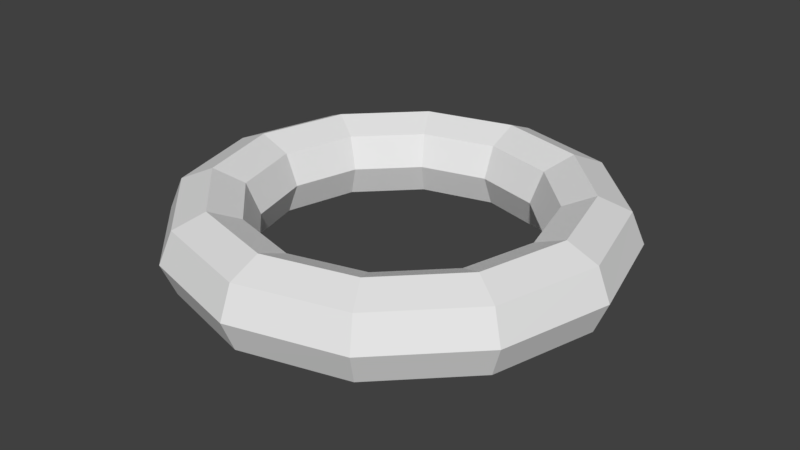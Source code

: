 # Source: pointer.blend  (saved by Blender 2.78.0; exported with 4.5.12 LTS)
import bpy
from mathutils import Matrix  # noqa: F401  (used for matrix-valued properties, if any)

bpy.ops.wm.read_factory_settings(use_empty=True)
scene = bpy.context.scene
scene.name = 'Scene'

# ---- collections
col_collection_1 = bpy.data.collections.new('Collection 1'); scene.collection.children.link(col_collection_1)

# ---- world
world_world = bpy.data.worlds.new('World'); scene.world = world_world
world_world.color = (0.05088, 0.05088, 0.05088)
world_world.use_sun_shadow = False
world_world.sun_shadow_jitter_overblur = 0.0
world_world.cycles.sampling_method = 'MANUAL'

# ---- meshes
me_torus = bpy.data.meshes.new('Torus')
me_torus.from_pydata([(1.25, 0.0, 0.0), (1.177, 0.0, 0.1768), (1.0, 0.0, 0.25), (0.8232, 0.0, 0.1768), (0.75, 0.0, 3.062e-17), (0.8232, 0.0, -0.1768), (1.0, 0.0, -0.25), (1.177, 0.0, -0.1768), (1.083, 0.625, 0.0), (1.019, 0.5884, 0.1768), (0.866, 0.5, 0.25), (0.7129, 0.4116, 0.1768), (0.6495, 0.375, 3.062e-17), (0.7129, 0.4116, -0.1768), (0.866, 0.5, -0.25), (1.019, 0.5884, -0.1768), (0.625, 1.083, 0.0), (0.5884, 1.019, 0.1768), (0.5, 0.866, 0.25), (0.4116, 0.7129, 0.1768), (0.375, 0.6495, 3.062e-17), (0.4116, 0.7129, -0.1768), (0.5, 0.866, -0.25), (0.5884, 1.019, -0.1768), (5.96e-08, 1.25, 0.0), (1.788e-07, 1.177, 0.1768), (8.941e-08, 1.0, 0.25), (5.96e-08, 0.8232, 0.1768), (8.941e-08, 0.75, 3.062e-17), (5.96e-08, 0.8232, -0.1768), (8.941e-08, 1.0, -0.25), (1.788e-07, 1.177, -0.1768), (-0.625, 1.083, 0.0), (-0.5884, 1.019, 0.1768), (-0.5, 0.866, 0.25), (-0.4116, 0.7129, 0.1768), (-0.375, 0.6495, 3.062e-17), (-0.4116, 0.7129, -0.1768), (-0.5, 0.866, -0.25), (-0.5884, 1.019, -0.1768), (-1.083, 0.625, 0.0), (-1.019, 0.5884, 0.1768), (-0.866, 0.5, 0.25), (-0.7129, 0.4116, 0.1768), (-0.6495, 0.375, 3.062e-17), (-0.7129, 0.4116, -0.1768), (-0.866, 0.5, -0.25), (-1.019, 0.5884, -0.1768), (-1.25, 1.093e-07, 0.0), (-1.177, 1.029e-07, 0.1768), (-1.0, 8.742e-08, 0.25), (-0.8232, 7.197e-08, 0.1768), (-0.75, 6.557e-08, 3.062e-17), (-0.8232, 7.197e-08, -0.1768), (-1.0, 8.742e-08, -0.25), (-1.177, 1.029e-07, -0.1768), (-1.083, -0.625, 0.0), (-1.019, -0.5884, 0.1768), (-0.866, -0.5, 0.25), (-0.7129, -0.4116, 0.1768), (-0.6495, -0.375, 3.062e-17), (-0.7129, -0.4116, -0.1768), (-0.866, -0.5, -0.25), (-1.019, -0.5884, -0.1768), (-0.625, -1.083, 0.0), (-0.5884, -1.019, 0.1768), (-0.5, -0.866, 0.25), (-0.4116, -0.7129, 0.1768), (-0.375, -0.6495, 3.062e-17), (-0.4116, -0.7129, -0.1768), (-0.5, -0.866, -0.25), (-0.5884, -1.019, -0.1768), (5.96e-08, -1.25, 0.0), (1.788e-07, -1.177, 0.1768), (8.941e-08, -1.0, 0.25), (5.96e-08, -0.8232, 0.1768), (8.941e-08, -0.75, 3.062e-17), (5.96e-08, -0.8232, -0.1768), (8.941e-08, -1.0, -0.25), (1.788e-07, -1.177, -0.1768), (0.625, -1.083, 0.0), (0.5884, -1.019, 0.1768), (0.5, -0.866, 0.25), (0.4116, -0.7129, 0.1768), (0.375, -0.6495, 3.062e-17), (0.4116, -0.7129, -0.1768), (0.5, -0.866, -0.25), (0.5884, -1.019, -0.1768), (1.083, -0.625, 0.0), (1.019, -0.5884, 0.1768), (0.866, -0.5, 0.25), (0.7129, -0.4116, 0.1768), (0.6495, -0.375, 3.062e-17), (0.7129, -0.4116, -0.1768), (0.866, -0.5, -0.25), (1.019, -0.5884, -0.1768)], [], [(0, 8, 9, 1), (1, 9, 10, 2), (2, 10, 11, 3), (3, 11, 12, 4), (4, 12, 13, 5), (5, 13, 14, 6), (6, 14, 15, 7), (0, 7, 15, 8), (8, 16, 17, 9), (9, 17, 18, 10), (10, 18, 19, 11), (11, 19, 20, 12), (12, 20, 21, 13), (13, 21, 22, 14), (14, 22, 23, 15), (15, 23, 16, 8), (16, 24, 25, 17), (17, 25, 26, 18), (18, 26, 27, 19), (19, 27, 28, 20), (20, 28, 29, 21), (21, 29, 30, 22), (22, 30, 31, 23), (23, 31, 24, 16), (24, 32, 33, 25), (25, 33, 34, 26), (26, 34, 35, 27), (27, 35, 36, 28), (28, 36, 37, 29), (29, 37, 38, 30), (30, 38, 39, 31), (31, 39, 32, 24), (32, 40, 41, 33), (33, 41, 42, 34), (34, 42, 43, 35), (35, 43, 44, 36), (36, 44, 45, 37), (37, 45, 46, 38), (38, 46, 47, 39), (39, 47, 40, 32), (40, 48, 49, 41), (41, 49, 50, 42), (42, 50, 51, 43), (43, 51, 52, 44), (44, 52, 53, 45), (45, 53, 54, 46), (46, 54, 55, 47), (47, 55, 48, 40), (48, 56, 57, 49), (49, 57, 58, 50), (50, 58, 59, 51), (51, 59, 60, 52), (52, 60, 61, 53), (53, 61, 62, 54), (54, 62, 63, 55), (55, 63, 56, 48), (56, 64, 65, 57), (57, 65, 66, 58), (58, 66, 67, 59), (59, 67, 68, 60), (60, 68, 69, 61), (61, 69, 70, 62), (62, 70, 71, 63), (63, 71, 64, 56), (64, 72, 73, 65), (65, 73, 74, 66), (66, 74, 75, 67), (67, 75, 76, 68), (68, 76, 77, 69), (69, 77, 78, 70), (70, 78, 79, 71), (71, 79, 72, 64), (72, 80, 81, 73), (73, 81, 82, 74), (74, 82, 83, 75), (75, 83, 84, 76), (76, 84, 85, 77), (77, 85, 86, 78), (78, 86, 87, 79), (79, 87, 80, 72), (80, 88, 89, 81), (81, 89, 90, 82), (82, 90, 91, 83), (83, 91, 92, 84), (84, 92, 93, 85), (85, 93, 94, 86), (86, 94, 95, 87), (87, 95, 88, 80), (88, 0, 1, 89), (89, 1, 2, 90), (90, 2, 3, 91), (91, 3, 4, 92), (92, 4, 5, 93), (93, 5, 6, 94), (94, 6, 7, 95), (95, 7, 0, 88)])
me_torus.use_remesh_preserve_volume = False
me_torus.use_remesh_preserve_attributes = False
me_torus.use_mirror_vertex_groups = False
me_torus.update()

# ---- objects
ob_torus = bpy.data.objects.new('Torus', me_torus)

# ---- transforms, parenting, visibility, modifiers, constraints
ob_torus.location = (0.0, 0.0, 0.0)
ob_torus.lineart.crease_threshold = 0.0

# ---- collection membership
col_collection_1.objects.link(ob_torus)

# ---- scene / render settings (as saved in the file)
scene.frame_start = 1; scene.frame_end = 250; scene.frame_set(1)
scene.render.engine = 'BLENDER_EEVEE_NEXT'
scene.render.resolution_percentage = 50
scene.render.dither_intensity = 0.0
scene.cycles.use_denoising = False
scene.cycles.samples = 128
scene.cycles.sampling_pattern = 'TABULATED_SOBOL'
scene.cycles.light_sampling_threshold = 0.0
scene.cycles.use_adaptive_sampling = False
scene.cycles.use_light_tree = False
scene.cycles.blur_glossy = 0.0
scene.cycles.sample_clamp_indirect = 0.0
scene.view_settings.view_transform = 'Standard'
bpy.context.view_layer.update()

# ---- added for rendering (the .blend has no active camera and no usable light): camera, sun
cam_auto = bpy.data.cameras.new('AutoCamera')
cam_auto.lens = 50.0
cam_auto.sensor_width = 36.0
cam_auto.clip_end = 1000.0
ob_auto_camera = bpy.data.objects.new('AutoCamera', cam_auto)
scene.collection.objects.link(ob_auto_camera)
ob_auto_camera.location = (3.30371, -3.96446, 2.64297)
ob_auto_camera.rotation_euler = (1.09748, -7.21219e-08, 0.694738)
scene.camera = ob_auto_camera
light_auto_sun = bpy.data.lights.new('AutoSun', 'SUN')
light_auto_sun.energy = 3.0
light_auto_sun.angle = 0.0523599
ob_auto_sun = bpy.data.objects.new('AutoSun', light_auto_sun)
scene.collection.objects.link(ob_auto_sun)
ob_auto_sun.rotation_euler = (0.872665, 0.174533, 0.523599)
bpy.context.view_layer.update()
